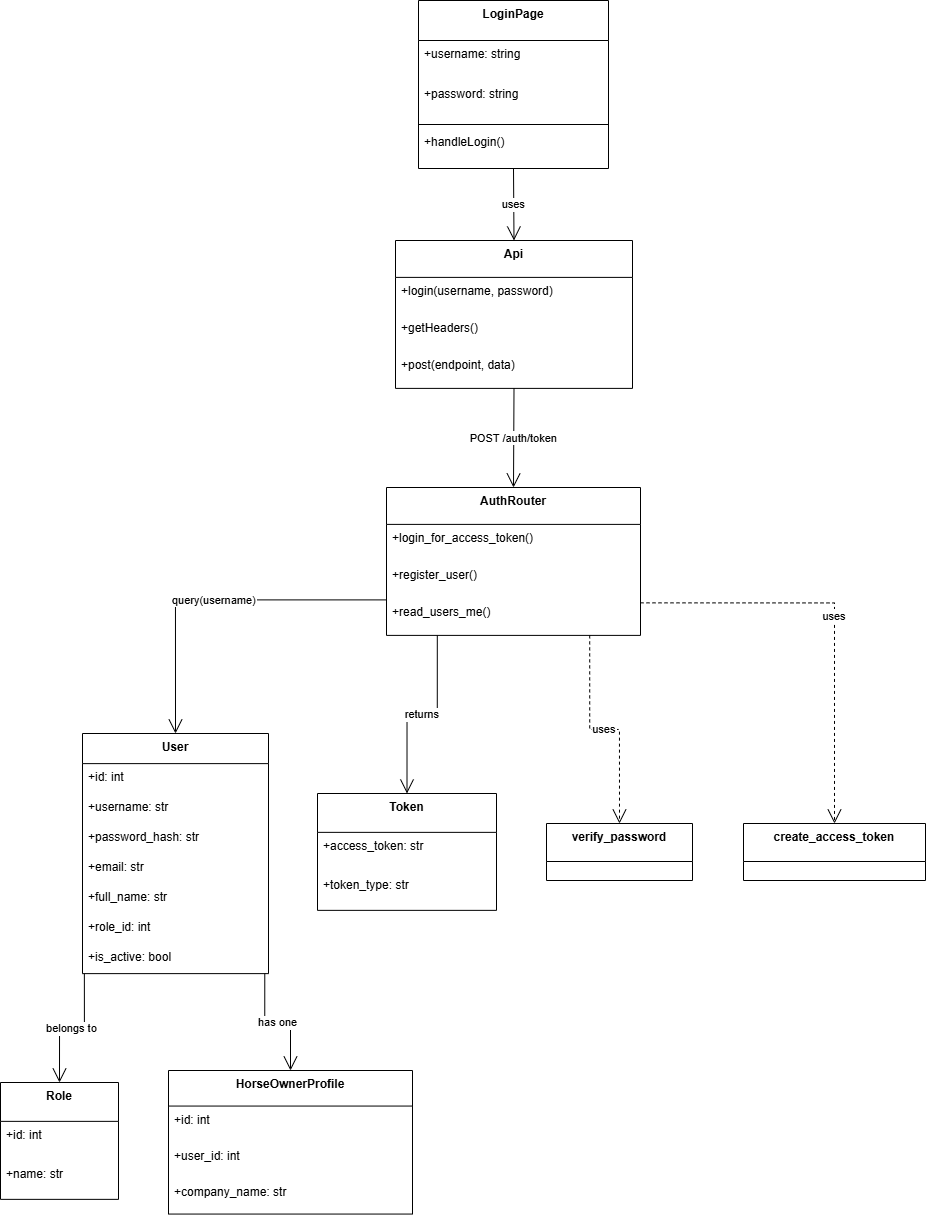

The diagram above was exported from draw.io. Its source (the exported page's mxGraphModel, read from the mxfile embedded in the PNG):
<mxGraphModel dx="906" dy="544" grid="1" gridSize="10" guides="1" tooltips="1" connect="1" arrows="1" fold="1" page="1" pageScale="1" pageWidth="1700" pageHeight="1100" math="0" shadow="0">
  <root>
    <mxCell id="0" />
    <mxCell id="1" parent="0" />
    <mxCell id="NZwMSOcyB0GDmEbpanN_-1" value="LoginPage" style="swimlane;fontStyle=1;align=center;verticalAlign=top;childLayout=stackLayout;horizontal=1;startSize=40;horizontalStack=0;resizeParent=1;resizeParentMax=0;resizeLast=0;collapsible=0;marginBottom=0;" vertex="1" parent="1">
      <mxGeometry x="438" y="20" width="190" height="168" as="geometry" />
    </mxCell>
    <mxCell id="NZwMSOcyB0GDmEbpanN_-2" value="+username: string" style="text;strokeColor=none;fillColor=none;align=left;verticalAlign=top;spacingLeft=4;spacingRight=4;overflow=hidden;rotatable=0;points=[[0,0.5],[1,0.5]];portConstraint=eastwest;" vertex="1" parent="NZwMSOcyB0GDmEbpanN_-1">
      <mxGeometry y="40" width="190" height="40" as="geometry" />
    </mxCell>
    <mxCell id="NZwMSOcyB0GDmEbpanN_-3" value="+password: string" style="text;strokeColor=none;fillColor=none;align=left;verticalAlign=top;spacingLeft=4;spacingRight=4;overflow=hidden;rotatable=0;points=[[0,0.5],[1,0.5]];portConstraint=eastwest;" vertex="1" parent="NZwMSOcyB0GDmEbpanN_-1">
      <mxGeometry y="80" width="190" height="40" as="geometry" />
    </mxCell>
    <mxCell id="NZwMSOcyB0GDmEbpanN_-4" style="line;strokeWidth=1;fillColor=none;align=left;verticalAlign=middle;spacingTop=-1;spacingLeft=3;spacingRight=3;rotatable=0;labelPosition=right;points=[];portConstraint=eastwest;strokeColor=inherit;" vertex="1" parent="NZwMSOcyB0GDmEbpanN_-1">
      <mxGeometry y="120" width="190" height="8" as="geometry" />
    </mxCell>
    <mxCell id="NZwMSOcyB0GDmEbpanN_-5" value="+handleLogin()" style="text;strokeColor=none;fillColor=none;align=left;verticalAlign=top;spacingLeft=4;spacingRight=4;overflow=hidden;rotatable=0;points=[[0,0.5],[1,0.5]];portConstraint=eastwest;" vertex="1" parent="NZwMSOcyB0GDmEbpanN_-1">
      <mxGeometry y="128" width="190" height="40" as="geometry" />
    </mxCell>
    <mxCell id="NZwMSOcyB0GDmEbpanN_-6" value="Api" style="swimlane;fontStyle=1;align=center;verticalAlign=top;childLayout=stackLayout;horizontal=1;startSize=36.888888888888886;horizontalStack=0;resizeParent=1;resizeParentMax=0;resizeLast=0;collapsible=0;marginBottom=0;" vertex="1" parent="1">
      <mxGeometry x="415" y="260" width="237" height="147.88888888888889" as="geometry" />
    </mxCell>
    <mxCell id="NZwMSOcyB0GDmEbpanN_-8" value="+login(username, password)" style="text;strokeColor=none;fillColor=none;align=left;verticalAlign=top;spacingLeft=4;spacingRight=4;overflow=hidden;rotatable=0;points=[[0,0.5],[1,0.5]];portConstraint=eastwest;" vertex="1" parent="NZwMSOcyB0GDmEbpanN_-6">
      <mxGeometry y="36.888888888888886" width="237" height="37" as="geometry" />
    </mxCell>
    <mxCell id="NZwMSOcyB0GDmEbpanN_-9" value="+getHeaders()" style="text;strokeColor=none;fillColor=none;align=left;verticalAlign=top;spacingLeft=4;spacingRight=4;overflow=hidden;rotatable=0;points=[[0,0.5],[1,0.5]];portConstraint=eastwest;" vertex="1" parent="NZwMSOcyB0GDmEbpanN_-6">
      <mxGeometry y="73.88888888888889" width="237" height="37" as="geometry" />
    </mxCell>
    <mxCell id="NZwMSOcyB0GDmEbpanN_-10" value="+post(endpoint, data)" style="text;strokeColor=none;fillColor=none;align=left;verticalAlign=top;spacingLeft=4;spacingRight=4;overflow=hidden;rotatable=0;points=[[0,0.5],[1,0.5]];portConstraint=eastwest;" vertex="1" parent="NZwMSOcyB0GDmEbpanN_-6">
      <mxGeometry y="110.88888888888889" width="237" height="37" as="geometry" />
    </mxCell>
    <mxCell id="NZwMSOcyB0GDmEbpanN_-11" value="AuthRouter" style="swimlane;fontStyle=1;align=center;verticalAlign=top;childLayout=stackLayout;horizontal=1;startSize=36.888888888888886;horizontalStack=0;resizeParent=1;resizeParentMax=0;resizeLast=0;collapsible=0;marginBottom=0;" vertex="1" parent="1">
      <mxGeometry x="406" y="507" width="254" height="147.88888888888889" as="geometry" />
    </mxCell>
    <mxCell id="NZwMSOcyB0GDmEbpanN_-13" value="+login_for_access_token()" style="text;strokeColor=none;fillColor=none;align=left;verticalAlign=top;spacingLeft=4;spacingRight=4;overflow=hidden;rotatable=0;points=[[0,0.5],[1,0.5]];portConstraint=eastwest;" vertex="1" parent="NZwMSOcyB0GDmEbpanN_-11">
      <mxGeometry y="36.888888888888886" width="254" height="37" as="geometry" />
    </mxCell>
    <mxCell id="NZwMSOcyB0GDmEbpanN_-14" value="+register_user()" style="text;strokeColor=none;fillColor=none;align=left;verticalAlign=top;spacingLeft=4;spacingRight=4;overflow=hidden;rotatable=0;points=[[0,0.5],[1,0.5]];portConstraint=eastwest;" vertex="1" parent="NZwMSOcyB0GDmEbpanN_-11">
      <mxGeometry y="73.88888888888889" width="254" height="37" as="geometry" />
    </mxCell>
    <mxCell id="NZwMSOcyB0GDmEbpanN_-15" value="+read_users_me()" style="text;strokeColor=none;fillColor=none;align=left;verticalAlign=top;spacingLeft=4;spacingRight=4;overflow=hidden;rotatable=0;points=[[0,0.5],[1,0.5]];portConstraint=eastwest;" vertex="1" parent="NZwMSOcyB0GDmEbpanN_-11">
      <mxGeometry y="110.88888888888889" width="254" height="37" as="geometry" />
    </mxCell>
    <mxCell id="NZwMSOcyB0GDmEbpanN_-16" value="User" style="swimlane;fontStyle=1;align=center;verticalAlign=top;childLayout=stackLayout;horizontal=1;startSize=30.11764705882353;horizontalStack=0;resizeParent=1;resizeParentMax=0;resizeLast=0;collapsible=0;marginBottom=0;" vertex="1" parent="1">
      <mxGeometry x="102" y="753" width="186" height="240.11764705882354" as="geometry" />
    </mxCell>
    <mxCell id="NZwMSOcyB0GDmEbpanN_-17" value="+id: int" style="text;strokeColor=none;fillColor=none;align=left;verticalAlign=top;spacingLeft=4;spacingRight=4;overflow=hidden;rotatable=0;points=[[0,0.5],[1,0.5]];portConstraint=eastwest;" vertex="1" parent="NZwMSOcyB0GDmEbpanN_-16">
      <mxGeometry y="30.11764705882353" width="186" height="30" as="geometry" />
    </mxCell>
    <mxCell id="NZwMSOcyB0GDmEbpanN_-18" value="+username: str" style="text;strokeColor=none;fillColor=none;align=left;verticalAlign=top;spacingLeft=4;spacingRight=4;overflow=hidden;rotatable=0;points=[[0,0.5],[1,0.5]];portConstraint=eastwest;" vertex="1" parent="NZwMSOcyB0GDmEbpanN_-16">
      <mxGeometry y="60.11764705882353" width="186" height="30" as="geometry" />
    </mxCell>
    <mxCell id="NZwMSOcyB0GDmEbpanN_-19" value="+password_hash: str" style="text;strokeColor=none;fillColor=none;align=left;verticalAlign=top;spacingLeft=4;spacingRight=4;overflow=hidden;rotatable=0;points=[[0,0.5],[1,0.5]];portConstraint=eastwest;" vertex="1" parent="NZwMSOcyB0GDmEbpanN_-16">
      <mxGeometry y="90.11764705882354" width="186" height="30" as="geometry" />
    </mxCell>
    <mxCell id="NZwMSOcyB0GDmEbpanN_-20" value="+email: str" style="text;strokeColor=none;fillColor=none;align=left;verticalAlign=top;spacingLeft=4;spacingRight=4;overflow=hidden;rotatable=0;points=[[0,0.5],[1,0.5]];portConstraint=eastwest;" vertex="1" parent="NZwMSOcyB0GDmEbpanN_-16">
      <mxGeometry y="120.11764705882354" width="186" height="30" as="geometry" />
    </mxCell>
    <mxCell id="NZwMSOcyB0GDmEbpanN_-21" value="+full_name: str" style="text;strokeColor=none;fillColor=none;align=left;verticalAlign=top;spacingLeft=4;spacingRight=4;overflow=hidden;rotatable=0;points=[[0,0.5],[1,0.5]];portConstraint=eastwest;" vertex="1" parent="NZwMSOcyB0GDmEbpanN_-16">
      <mxGeometry y="150.11764705882354" width="186" height="30" as="geometry" />
    </mxCell>
    <mxCell id="NZwMSOcyB0GDmEbpanN_-22" value="+role_id: int" style="text;strokeColor=none;fillColor=none;align=left;verticalAlign=top;spacingLeft=4;spacingRight=4;overflow=hidden;rotatable=0;points=[[0,0.5],[1,0.5]];portConstraint=eastwest;" vertex="1" parent="NZwMSOcyB0GDmEbpanN_-16">
      <mxGeometry y="180.11764705882354" width="186" height="30" as="geometry" />
    </mxCell>
    <mxCell id="NZwMSOcyB0GDmEbpanN_-23" value="+is_active: bool" style="text;strokeColor=none;fillColor=none;align=left;verticalAlign=top;spacingLeft=4;spacingRight=4;overflow=hidden;rotatable=0;points=[[0,0.5],[1,0.5]];portConstraint=eastwest;" vertex="1" parent="NZwMSOcyB0GDmEbpanN_-16">
      <mxGeometry y="210.11764705882354" width="186" height="30" as="geometry" />
    </mxCell>
    <mxCell id="NZwMSOcyB0GDmEbpanN_-25" value="Role" style="swimlane;fontStyle=1;align=center;verticalAlign=top;childLayout=stackLayout;horizontal=1;startSize=38.857142857142854;horizontalStack=0;resizeParent=1;resizeParentMax=0;resizeLast=0;collapsible=0;marginBottom=0;" vertex="1" parent="1">
      <mxGeometry x="20" y="1102" width="118" height="116.85714285714286" as="geometry" />
    </mxCell>
    <mxCell id="NZwMSOcyB0GDmEbpanN_-26" value="+id: int" style="text;strokeColor=none;fillColor=none;align=left;verticalAlign=top;spacingLeft=4;spacingRight=4;overflow=hidden;rotatable=0;points=[[0,0.5],[1,0.5]];portConstraint=eastwest;" vertex="1" parent="NZwMSOcyB0GDmEbpanN_-25">
      <mxGeometry y="38.857142857142854" width="118" height="39" as="geometry" />
    </mxCell>
    <mxCell id="NZwMSOcyB0GDmEbpanN_-27" value="+name: str" style="text;strokeColor=none;fillColor=none;align=left;verticalAlign=top;spacingLeft=4;spacingRight=4;overflow=hidden;rotatable=0;points=[[0,0.5],[1,0.5]];portConstraint=eastwest;" vertex="1" parent="NZwMSOcyB0GDmEbpanN_-25">
      <mxGeometry y="77.85714285714286" width="118" height="39" as="geometry" />
    </mxCell>
    <mxCell id="NZwMSOcyB0GDmEbpanN_-29" value="Token" style="swimlane;fontStyle=1;align=center;verticalAlign=top;childLayout=stackLayout;horizontal=1;startSize=38.857142857142854;horizontalStack=0;resizeParent=1;resizeParentMax=0;resizeLast=0;collapsible=0;marginBottom=0;" vertex="1" parent="1">
      <mxGeometry x="337" y="813" width="179" height="116.85714285714286" as="geometry" />
    </mxCell>
    <mxCell id="NZwMSOcyB0GDmEbpanN_-30" value="+access_token: str" style="text;strokeColor=none;fillColor=none;align=left;verticalAlign=top;spacingLeft=4;spacingRight=4;overflow=hidden;rotatable=0;points=[[0,0.5],[1,0.5]];portConstraint=eastwest;" vertex="1" parent="NZwMSOcyB0GDmEbpanN_-29">
      <mxGeometry y="38.857142857142854" width="179" height="39" as="geometry" />
    </mxCell>
    <mxCell id="NZwMSOcyB0GDmEbpanN_-31" value="+token_type: str" style="text;strokeColor=none;fillColor=none;align=left;verticalAlign=top;spacingLeft=4;spacingRight=4;overflow=hidden;rotatable=0;points=[[0,0.5],[1,0.5]];portConstraint=eastwest;" vertex="1" parent="NZwMSOcyB0GDmEbpanN_-29">
      <mxGeometry y="77.85714285714286" width="179" height="39" as="geometry" />
    </mxCell>
    <mxCell id="NZwMSOcyB0GDmEbpanN_-33" value="HorseOwnerProfile" style="swimlane;fontStyle=1;align=center;verticalAlign=top;childLayout=stackLayout;horizontal=1;startSize=35.55555555555556;horizontalStack=0;resizeParent=1;resizeParentMax=0;resizeLast=0;collapsible=0;marginBottom=0;" vertex="1" parent="1">
      <mxGeometry x="188" y="1090" width="244" height="143.55555555555554" as="geometry" />
    </mxCell>
    <mxCell id="NZwMSOcyB0GDmEbpanN_-34" value="+id: int" style="text;strokeColor=none;fillColor=none;align=left;verticalAlign=top;spacingLeft=4;spacingRight=4;overflow=hidden;rotatable=0;points=[[0,0.5],[1,0.5]];portConstraint=eastwest;" vertex="1" parent="NZwMSOcyB0GDmEbpanN_-33">
      <mxGeometry y="35.55555555555556" width="244" height="36" as="geometry" />
    </mxCell>
    <mxCell id="NZwMSOcyB0GDmEbpanN_-35" value="+user_id: int" style="text;strokeColor=none;fillColor=none;align=left;verticalAlign=top;spacingLeft=4;spacingRight=4;overflow=hidden;rotatable=0;points=[[0,0.5],[1,0.5]];portConstraint=eastwest;" vertex="1" parent="NZwMSOcyB0GDmEbpanN_-33">
      <mxGeometry y="71.55555555555556" width="244" height="36" as="geometry" />
    </mxCell>
    <mxCell id="NZwMSOcyB0GDmEbpanN_-36" value="+company_name: str" style="text;strokeColor=none;fillColor=none;align=left;verticalAlign=top;spacingLeft=4;spacingRight=4;overflow=hidden;rotatable=0;points=[[0,0.5],[1,0.5]];portConstraint=eastwest;" vertex="1" parent="NZwMSOcyB0GDmEbpanN_-33">
      <mxGeometry y="107.55555555555556" width="244" height="36" as="geometry" />
    </mxCell>
    <mxCell id="NZwMSOcyB0GDmEbpanN_-38" value="verify_password" style="swimlane;fontStyle=1;align=center;verticalAlign=top;childLayout=stackLayout;horizontal=1;startSize=38;horizontalStack=0;resizeParent=1;resizeParentMax=0;resizeLast=0;collapsible=0;marginBottom=0;" vertex="1" parent="1">
      <mxGeometry x="566" y="843" width="146" height="57" as="geometry" />
    </mxCell>
    <mxCell id="NZwMSOcyB0GDmEbpanN_-40" value="create_access_token" style="swimlane;fontStyle=1;align=center;verticalAlign=top;childLayout=stackLayout;horizontal=1;startSize=38;horizontalStack=0;resizeParent=1;resizeParentMax=0;resizeLast=0;collapsible=0;marginBottom=0;" vertex="1" parent="1">
      <mxGeometry x="763" y="843" width="182" height="57" as="geometry" />
    </mxCell>
    <mxCell id="NZwMSOcyB0GDmEbpanN_-42" value="uses" style="curved=1;startArrow=none;endArrow=open;endSize=12;exitX=0.5;exitY=1;entryX=0.5;entryY=0;rounded=0;" edge="1" parent="1" source="NZwMSOcyB0GDmEbpanN_-1" target="NZwMSOcyB0GDmEbpanN_-6">
      <mxGeometry relative="1" as="geometry">
        <Array as="points" />
      </mxGeometry>
    </mxCell>
    <mxCell id="NZwMSOcyB0GDmEbpanN_-43" value="POST /auth/token" style="curved=1;startArrow=none;endArrow=open;endSize=12;exitX=0.5;exitY=1;entryX=0.5;entryY=0;rounded=0;" edge="1" parent="1" source="NZwMSOcyB0GDmEbpanN_-6" target="NZwMSOcyB0GDmEbpanN_-11">
      <mxGeometry relative="1" as="geometry">
        <Array as="points" />
      </mxGeometry>
    </mxCell>
    <mxCell id="NZwMSOcyB0GDmEbpanN_-44" value="query(username)" style="startArrow=none;endArrow=open;endSize=12;exitX=0;exitY=0.76;entryX=0.5;entryY=0;rounded=0;edgeStyle=orthogonalEdgeStyle;" edge="1" parent="1" source="NZwMSOcyB0GDmEbpanN_-11" target="NZwMSOcyB0GDmEbpanN_-16">
      <mxGeometry relative="1" as="geometry" />
    </mxCell>
    <mxCell id="NZwMSOcyB0GDmEbpanN_-45" value="returns" style="startArrow=none;endArrow=open;endSize=12;exitX=0.2;exitY=1;entryX=0.5;entryY=0;rounded=0;edgeStyle=orthogonalEdgeStyle;" edge="1" parent="1" source="NZwMSOcyB0GDmEbpanN_-11" target="NZwMSOcyB0GDmEbpanN_-29">
      <mxGeometry relative="1" as="geometry" />
    </mxCell>
    <mxCell id="NZwMSOcyB0GDmEbpanN_-46" value="belongs to" style="startArrow=none;endArrow=open;endSize=12;exitX=0.01;exitY=1;entryX=0.5;entryY=0;rounded=0;edgeStyle=orthogonalEdgeStyle;" edge="1" parent="1" source="NZwMSOcyB0GDmEbpanN_-16" target="NZwMSOcyB0GDmEbpanN_-25">
      <mxGeometry relative="1" as="geometry" />
    </mxCell>
    <mxCell id="NZwMSOcyB0GDmEbpanN_-47" value="has one" style="startArrow=none;endArrow=open;endSize=12;exitX=0.98;exitY=1;entryX=0.5;entryY=0;rounded=0;edgeStyle=orthogonalEdgeStyle;" edge="1" parent="1" source="NZwMSOcyB0GDmEbpanN_-16" target="NZwMSOcyB0GDmEbpanN_-33">
      <mxGeometry relative="1" as="geometry" />
    </mxCell>
    <mxCell id="NZwMSOcyB0GDmEbpanN_-48" value="uses" style="dashed=1;startArrow=none;endArrow=open;endSize=12;exitX=0.8;exitY=1;entryX=0.5;entryY=0;rounded=0;edgeStyle=orthogonalEdgeStyle;" edge="1" parent="1" source="NZwMSOcyB0GDmEbpanN_-11" target="NZwMSOcyB0GDmEbpanN_-38">
      <mxGeometry relative="1" as="geometry" />
    </mxCell>
    <mxCell id="NZwMSOcyB0GDmEbpanN_-49" value="uses" style="dashed=1;startArrow=none;endArrow=open;endSize=12;exitX=1;exitY=0.78;entryX=0.5;entryY=0;rounded=0;edgeStyle=orthogonalEdgeStyle;" edge="1" parent="1" source="NZwMSOcyB0GDmEbpanN_-11" target="NZwMSOcyB0GDmEbpanN_-40">
      <mxGeometry relative="1" as="geometry" />
    </mxCell>
  </root>
</mxGraphModel>